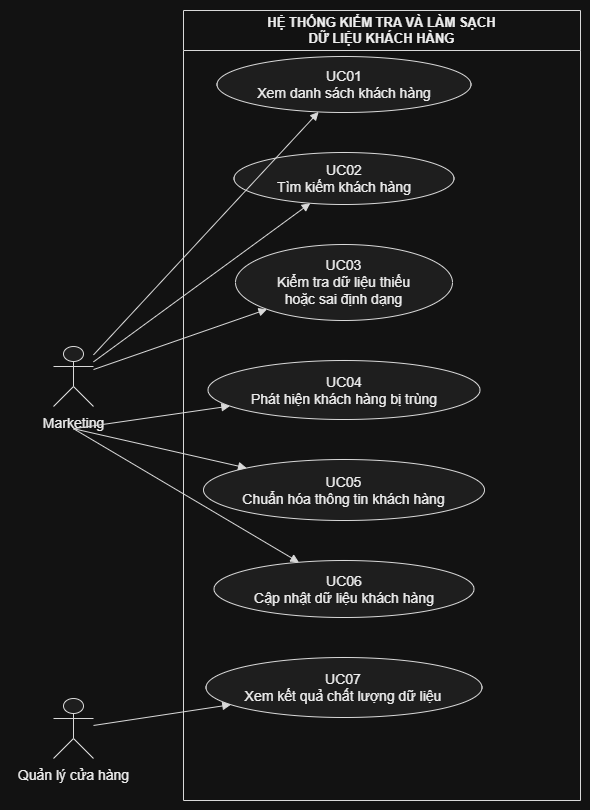

The diagram above was exported from draw.io. Its source (the exported page's mxGraphModel, read from the mxfile embedded in the PNG):
<mxGraphModel dx="1493" dy="1983" grid="1" gridSize="10" guides="1" tooltips="1" connect="1" arrows="1" fold="1" page="1" pageScale="1" pageWidth="827" pageHeight="1169" math="0" shadow="0">
  <root>
    <mxCell id="0" />
    <mxCell id="1" parent="0" />
    <UserObject label="" plantUmlData="{&#10;  &quot;data&quot;: &quot;@startuml\n' --- Cấu hình hướng từ trái sang phải ---\nleft to right direction\n\n' --- Tùy chỉnh giao diện (Clean / Modern) ---\nskinparam packageStyle rectangle\nskinparam shadowing false\nskinparam actorStyle stickman\n\n' --- Định nghĩa các Actor ---\nactor \&quot;Marketing\&quot; as mk\nactor \&quot;Quản lý cửa hàng\&quot; as qlch\n\n' --- Định nghĩa Hệ thống và các Use Case ---\nrectangle \&quot;HỆ THỐNG KIỂM TRA VÀ LÀM SẠCH\\nDỮ LIỆU KHÁCH HÀNG\&quot; {\n    usecase \&quot;UC01\\nXem danh sách khách hàng\&quot; as UC01\n    usecase \&quot;UC02\\nTìm kiếm khách hàng\&quot; as UC02\n    usecase \&quot;UC03\\nKiểm tra dữ liệu thiếu\\nhoặc sai định dạng\&quot; as UC03\n    usecase \&quot;UC04\\nPhát hiện khách hàng bị trùng\&quot; as UC04\n    usecase \&quot;UC05\\nChuẩn hóa thông tin khách hàng\&quot; as UC05\n    usecase \&quot;UC06\\nCập nhật dữ liệu khách hàng\&quot; as UC06\n    usecase \&quot;UC07\\nXem kết quả chất lượng dữ liệu\&quot; as UC07\n}\n\n' --- Mối quan hệ giữa Actor và Use Case ---\nmk --&gt; UC01\nmk --&gt; UC02\nmk --&gt; UC03\nmk --&gt; UC04\nmk --&gt; UC05\nmk --&gt; UC06\n\nqlch --&gt; UC07\n\n@enduml&quot;,&#10;  &quot;config&quot;: null&#10;}" id="jnwQUyzhWo57xhDHptZ8-1">
      <mxCell connectable="0" parent="1" style="group;transparentBounds=1;editIcon=1;lockedGroup=0;groupPadding=10;" vertex="1">
        <mxGeometry as="geometry" />
      </mxCell>
    </UserObject>
    <UserObject label="HỆ THỐNG KIỂM TRA VÀ LÀM SẠCH&#10;DỮ LIỆU KHÁCH HÀNG" plantUmlId="rect_0" plantUmlBaseStyle="swimlane;collapsible=0;startSize=26;fillColor=none;strokeColor=#181818;fontColor=#000000;fontSize=13;fontStyle=1;whiteSpace=wrap;shadow=0;" plantUmlBaseValue="HỆ THỐNG KIỂM TRA VÀ LÀM SẠCH&#10;DỮ LIỆU KHÁCH HÀNG" id="jnwQUyzhWo57xhDHptZ8-2">
      <mxCell parent="jnwQUyzhWo57xhDHptZ8-1" style="swimlane;collapsible=0;startSize=40;fillColor=none;strokeColor=#181818;fontColor=#000000;fontSize=13;fontStyle=1;whiteSpace=wrap;shadow=0;" vertex="1">
        <mxGeometry height="790" width="397" x="203" y="-20" as="geometry" />
      </mxCell>
    </UserObject>
    <UserObject label="UC01&lt;br&gt;Xem danh sách khách hàng" plantUmlId="uc_1" plantUmlBaseStyle="ellipse;html=1;fillColor=#F1F1F1;strokeColor=#181818;whiteSpace=wrap;fontColor=#000000;fontSize=14;shadow=0;" plantUmlBaseValue="UC01&lt;br&gt;Xem danh sách khách hàng" id="jnwQUyzhWo57xhDHptZ8-3">
      <mxCell parent="jnwQUyzhWo57xhDHptZ8-2" style="ellipse;html=1;fillColor=#F1F1F1;strokeColor=#181818;whiteSpace=wrap;fontColor=#000000;fontSize=14;shadow=0;" vertex="1">
        <mxGeometry height="56" width="254" x="33.5" y="46" as="geometry" />
      </mxCell>
    </UserObject>
    <UserObject label="UC02&lt;br&gt;Tìm kiếm khách hàng" plantUmlId="uc_2" plantUmlBaseStyle="ellipse;html=1;fillColor=#F1F1F1;strokeColor=#181818;whiteSpace=wrap;fontColor=#000000;fontSize=14;shadow=0;" plantUmlBaseValue="UC02&lt;br&gt;Tìm kiếm khách hàng" id="jnwQUyzhWo57xhDHptZ8-4">
      <mxCell parent="jnwQUyzhWo57xhDHptZ8-2" style="ellipse;html=1;fillColor=#F1F1F1;strokeColor=#181818;whiteSpace=wrap;fontColor=#000000;fontSize=14;shadow=0;" vertex="1">
        <mxGeometry height="52" width="220" x="50.5" y="142" as="geometry" />
      </mxCell>
    </UserObject>
    <UserObject label="UC03&lt;br&gt;Kiểm tra dữ liệu thiếu&lt;br&gt;hoặc sai định dạng" plantUmlId="uc_3" plantUmlBaseStyle="ellipse;html=1;fillColor=#F1F1F1;strokeColor=#181818;whiteSpace=wrap;fontColor=#000000;fontSize=14;shadow=0;" plantUmlBaseValue="UC03&lt;br&gt;Kiểm tra dữ liệu thiếu&lt;br&gt;hoặc sai định dạng" id="jnwQUyzhWo57xhDHptZ8-5">
      <mxCell parent="jnwQUyzhWo57xhDHptZ8-2" style="ellipse;html=1;fillColor=#F1F1F1;strokeColor=#181818;whiteSpace=wrap;fontColor=#000000;fontSize=14;shadow=0;" vertex="1">
        <mxGeometry height="76" width="217" x="52" y="234" as="geometry" />
      </mxCell>
    </UserObject>
    <UserObject label="UC04&lt;br&gt;Phát hiện khách hàng bị trùng" plantUmlId="uc_4" plantUmlBaseStyle="ellipse;html=1;fillColor=#F1F1F1;strokeColor=#181818;whiteSpace=wrap;fontColor=#000000;fontSize=14;shadow=0;" plantUmlBaseValue="UC04&lt;br&gt;Phát hiện khách hàng bị trùng" id="jnwQUyzhWo57xhDHptZ8-6">
      <mxCell parent="jnwQUyzhWo57xhDHptZ8-2" style="ellipse;html=1;fillColor=#F1F1F1;strokeColor=#181818;whiteSpace=wrap;fontColor=#000000;fontSize=14;shadow=0;" vertex="1">
        <mxGeometry height="59" width="272" x="24.5" y="350" as="geometry" />
      </mxCell>
    </UserObject>
    <UserObject label="UC05&lt;br&gt;Chuẩn hóa thông tin khách hàng" plantUmlId="uc_5" plantUmlBaseStyle="ellipse;html=1;fillColor=#F1F1F1;strokeColor=#181818;whiteSpace=wrap;fontColor=#000000;fontSize=14;shadow=0;" plantUmlBaseValue="UC05&lt;br&gt;Chuẩn hóa thông tin khách hàng" id="jnwQUyzhWo57xhDHptZ8-7">
      <mxCell parent="jnwQUyzhWo57xhDHptZ8-2" style="ellipse;html=1;fillColor=#F1F1F1;strokeColor=#181818;whiteSpace=wrap;fontColor=#000000;fontSize=14;shadow=0;" vertex="1">
        <mxGeometry height="61" width="281" x="20" y="449" as="geometry" />
      </mxCell>
    </UserObject>
    <UserObject label="UC06&lt;br&gt;Cập nhật dữ liệu khách hàng" plantUmlId="uc_6" plantUmlBaseStyle="ellipse;html=1;fillColor=#F1F1F1;strokeColor=#181818;whiteSpace=wrap;fontColor=#000000;fontSize=14;shadow=0;" plantUmlBaseValue="UC06&lt;br&gt;Cập nhật dữ liệu khách hàng" id="jnwQUyzhWo57xhDHptZ8-8">
      <mxCell parent="jnwQUyzhWo57xhDHptZ8-2" style="ellipse;html=1;fillColor=#F1F1F1;strokeColor=#181818;whiteSpace=wrap;fontColor=#000000;fontSize=14;shadow=0;" vertex="1">
        <mxGeometry height="57" width="260" x="30.5" y="550" as="geometry" />
      </mxCell>
    </UserObject>
    <UserObject label="UC07&lt;br&gt;Xem kết quả chất lượng dữ liệu" plantUmlId="uc_7" plantUmlBaseStyle="ellipse;html=1;fillColor=#F1F1F1;strokeColor=#181818;whiteSpace=wrap;fontColor=#000000;fontSize=14;shadow=0;" plantUmlBaseValue="UC07&lt;br&gt;Xem kết quả chất lượng dữ liệu" id="jnwQUyzhWo57xhDHptZ8-9">
      <mxCell parent="jnwQUyzhWo57xhDHptZ8-2" style="ellipse;html=1;fillColor=#F1F1F1;strokeColor=#181818;whiteSpace=wrap;fontColor=#000000;fontSize=14;shadow=0;" vertex="1">
        <mxGeometry height="60" width="276" x="22.5" y="647" as="geometry" />
      </mxCell>
    </UserObject>
    <UserObject label="" plantUmlId="actor_8" plantUmlBaseStyle="shape=umlActor;html=1;fillColor=#F1F1F1;strokeColor=#181818;fontColor=#000000;fontSize=14;shadow=0;" plantUmlBaseValue="" id="jnwQUyzhWo57xhDHptZ8-10">
      <mxCell parent="jnwQUyzhWo57xhDHptZ8-1" style="shape=umlActor;html=1;fillColor=#F1F1F1;strokeColor=#181818;fontColor=#000000;fontSize=14;shadow=0;" vertex="1">
        <mxGeometry height="60" width="40" x="73" y="316" as="geometry" />
      </mxCell>
    </UserObject>
    <UserObject label="Marketing" plantUmlId="actorlbl_9" plantUmlBaseStyle="text;html=1;align=center;verticalAlign=top;fontColor=#000000;fontSize=14;" plantUmlBaseValue="Marketing" id="jnwQUyzhWo57xhDHptZ8-11">
      <mxCell parent="jnwQUyzhWo57xhDHptZ8-1" style="text;html=1;align=center;verticalAlign=top;fontColor=#000000;fontSize=14;" vertex="1">
        <mxGeometry height="17" width="79" x="53.5" y="378" as="geometry" />
      </mxCell>
    </UserObject>
    <UserObject label="" plantUmlId="actor_10" plantUmlBaseStyle="shape=umlActor;html=1;fillColor=#F1F1F1;strokeColor=#181818;fontColor=#000000;fontSize=14;shadow=0;" plantUmlBaseValue="" id="jnwQUyzhWo57xhDHptZ8-12">
      <mxCell parent="jnwQUyzhWo57xhDHptZ8-1" style="shape=umlActor;html=1;fillColor=#F1F1F1;strokeColor=#181818;fontColor=#000000;fontSize=14;shadow=0;" vertex="1">
        <mxGeometry height="60" width="40" x="73" y="668" as="geometry" />
      </mxCell>
    </UserObject>
    <UserObject label="Quản lý cửa hàng" plantUmlId="actorlbl_11" plantUmlBaseStyle="text;html=1;align=center;verticalAlign=top;fontColor=#000000;fontSize=14;" plantUmlBaseValue="Quản lý cửa hàng" id="jnwQUyzhWo57xhDHptZ8-13">
      <mxCell parent="jnwQUyzhWo57xhDHptZ8-1" style="text;html=1;align=center;verticalAlign=top;fontColor=#000000;fontSize=14;" vertex="1">
        <mxGeometry height="17" width="126" x="30" y="730" as="geometry" />
      </mxCell>
    </UserObject>
    <UserObject label="" plantUmlId="rel_12" plantUmlBaseStyle="endArrow=block;endFill=1;strokeColor=#181818;fontColor=#000000;fontSize=11;edgeStyle=none;rounded=0;html=1;curved=0;endSize=6;sourcePerimeterSpacing=0;targetPerimeterSpacing=0;" plantUmlBaseValue="" id="jnwQUyzhWo57xhDHptZ8-14">
      <mxCell edge="1" parent="jnwQUyzhWo57xhDHptZ8-1" source="jnwQUyzhWo57xhDHptZ8-10" style="endArrow=block;endFill=1;strokeColor=#181818;fontColor=#000000;fontSize=11;edgeStyle=none;rounded=0;html=1;curved=0;endSize=6;sourcePerimeterSpacing=0;targetPerimeterSpacing=0;" target="jnwQUyzhWo57xhDHptZ8-3">
        <mxGeometry relative="1" as="geometry" />
      </mxCell>
    </UserObject>
    <UserObject label="" plantUmlId="rel_13" plantUmlBaseStyle="endArrow=block;endFill=1;strokeColor=#181818;fontColor=#000000;fontSize=11;edgeStyle=none;rounded=0;html=1;curved=0;endSize=6;sourcePerimeterSpacing=0;targetPerimeterSpacing=0;" plantUmlBaseValue="" id="jnwQUyzhWo57xhDHptZ8-15">
      <mxCell edge="1" parent="jnwQUyzhWo57xhDHptZ8-1" source="jnwQUyzhWo57xhDHptZ8-10" style="endArrow=block;endFill=1;strokeColor=#181818;fontColor=#000000;fontSize=11;edgeStyle=none;rounded=0;html=1;curved=0;endSize=6;sourcePerimeterSpacing=0;targetPerimeterSpacing=0;" target="jnwQUyzhWo57xhDHptZ8-4">
        <mxGeometry relative="1" as="geometry" />
      </mxCell>
    </UserObject>
    <UserObject label="" plantUmlId="rel_14" plantUmlBaseStyle="endArrow=block;endFill=1;strokeColor=#181818;fontColor=#000000;fontSize=11;edgeStyle=none;rounded=0;html=1;curved=0;endSize=6;sourcePerimeterSpacing=0;targetPerimeterSpacing=0;" plantUmlBaseValue="" id="jnwQUyzhWo57xhDHptZ8-16">
      <mxCell edge="1" parent="jnwQUyzhWo57xhDHptZ8-1" source="jnwQUyzhWo57xhDHptZ8-10" style="endArrow=block;endFill=1;strokeColor=#181818;fontColor=#000000;fontSize=11;edgeStyle=none;rounded=0;html=1;curved=0;endSize=6;sourcePerimeterSpacing=0;targetPerimeterSpacing=0;" target="jnwQUyzhWo57xhDHptZ8-5">
        <mxGeometry relative="1" as="geometry" />
      </mxCell>
    </UserObject>
    <UserObject label="" plantUmlId="rel_15" plantUmlBaseStyle="endArrow=block;endFill=1;strokeColor=#181818;fontColor=#000000;fontSize=11;edgeStyle=none;rounded=0;html=1;exitX=0.5;exitY=1.37;exitPerimeter=0;curved=0;endSize=6;sourcePerimeterSpacing=0;targetPerimeterSpacing=0;" plantUmlBaseValue="" id="jnwQUyzhWo57xhDHptZ8-17">
      <mxCell edge="1" parent="jnwQUyzhWo57xhDHptZ8-1" source="jnwQUyzhWo57xhDHptZ8-10" style="endArrow=block;endFill=1;strokeColor=#181818;fontColor=#000000;fontSize=11;edgeStyle=none;rounded=0;html=1;exitX=0.5;exitY=1.37;exitPerimeter=0;curved=0;endSize=6;sourcePerimeterSpacing=0;targetPerimeterSpacing=0;" target="jnwQUyzhWo57xhDHptZ8-6">
        <mxGeometry relative="1" as="geometry" />
      </mxCell>
    </UserObject>
    <UserObject label="" plantUmlId="rel_16" plantUmlBaseStyle="endArrow=block;endFill=1;strokeColor=#181818;fontColor=#000000;fontSize=11;edgeStyle=none;rounded=0;html=1;exitX=0.5;exitY=1.37;exitPerimeter=0;curved=0;endSize=6;sourcePerimeterSpacing=0;targetPerimeterSpacing=0;" plantUmlBaseValue="" id="jnwQUyzhWo57xhDHptZ8-18">
      <mxCell edge="1" parent="jnwQUyzhWo57xhDHptZ8-1" source="jnwQUyzhWo57xhDHptZ8-10" style="endArrow=block;endFill=1;strokeColor=#181818;fontColor=#000000;fontSize=11;edgeStyle=none;rounded=0;html=1;exitX=0.5;exitY=1.37;exitPerimeter=0;curved=0;endSize=6;sourcePerimeterSpacing=0;targetPerimeterSpacing=0;" target="jnwQUyzhWo57xhDHptZ8-7">
        <mxGeometry relative="1" as="geometry" />
      </mxCell>
    </UserObject>
    <UserObject label="" plantUmlId="rel_17" plantUmlBaseStyle="endArrow=block;endFill=1;strokeColor=#181818;fontColor=#000000;fontSize=11;edgeStyle=none;rounded=0;html=1;exitX=0.5;exitY=1.37;exitPerimeter=0;curved=0;endSize=6;sourcePerimeterSpacing=0;targetPerimeterSpacing=0;" plantUmlBaseValue="" id="jnwQUyzhWo57xhDHptZ8-19">
      <mxCell edge="1" parent="jnwQUyzhWo57xhDHptZ8-1" source="jnwQUyzhWo57xhDHptZ8-10" style="endArrow=block;endFill=1;strokeColor=#181818;fontColor=#000000;fontSize=11;edgeStyle=none;rounded=0;html=1;exitX=0.5;exitY=1.37;exitPerimeter=0;curved=0;endSize=6;sourcePerimeterSpacing=0;targetPerimeterSpacing=0;" target="jnwQUyzhWo57xhDHptZ8-8">
        <mxGeometry relative="1" as="geometry" />
      </mxCell>
    </UserObject>
    <UserObject label="" plantUmlId="rel_18" plantUmlBaseStyle="endArrow=block;endFill=1;strokeColor=#181818;fontColor=#000000;fontSize=11;edgeStyle=none;rounded=0;html=1;curved=0;endSize=6;sourcePerimeterSpacing=0;targetPerimeterSpacing=0;" plantUmlBaseValue="" id="jnwQUyzhWo57xhDHptZ8-20">
      <mxCell edge="1" parent="jnwQUyzhWo57xhDHptZ8-1" source="jnwQUyzhWo57xhDHptZ8-12" style="endArrow=block;endFill=1;strokeColor=#181818;fontColor=#000000;fontSize=11;edgeStyle=none;rounded=0;html=1;curved=0;endSize=6;sourcePerimeterSpacing=0;targetPerimeterSpacing=0;" target="jnwQUyzhWo57xhDHptZ8-9">
        <mxGeometry relative="1" as="geometry" />
      </mxCell>
    </UserObject>
  </root>
</mxGraphModel>